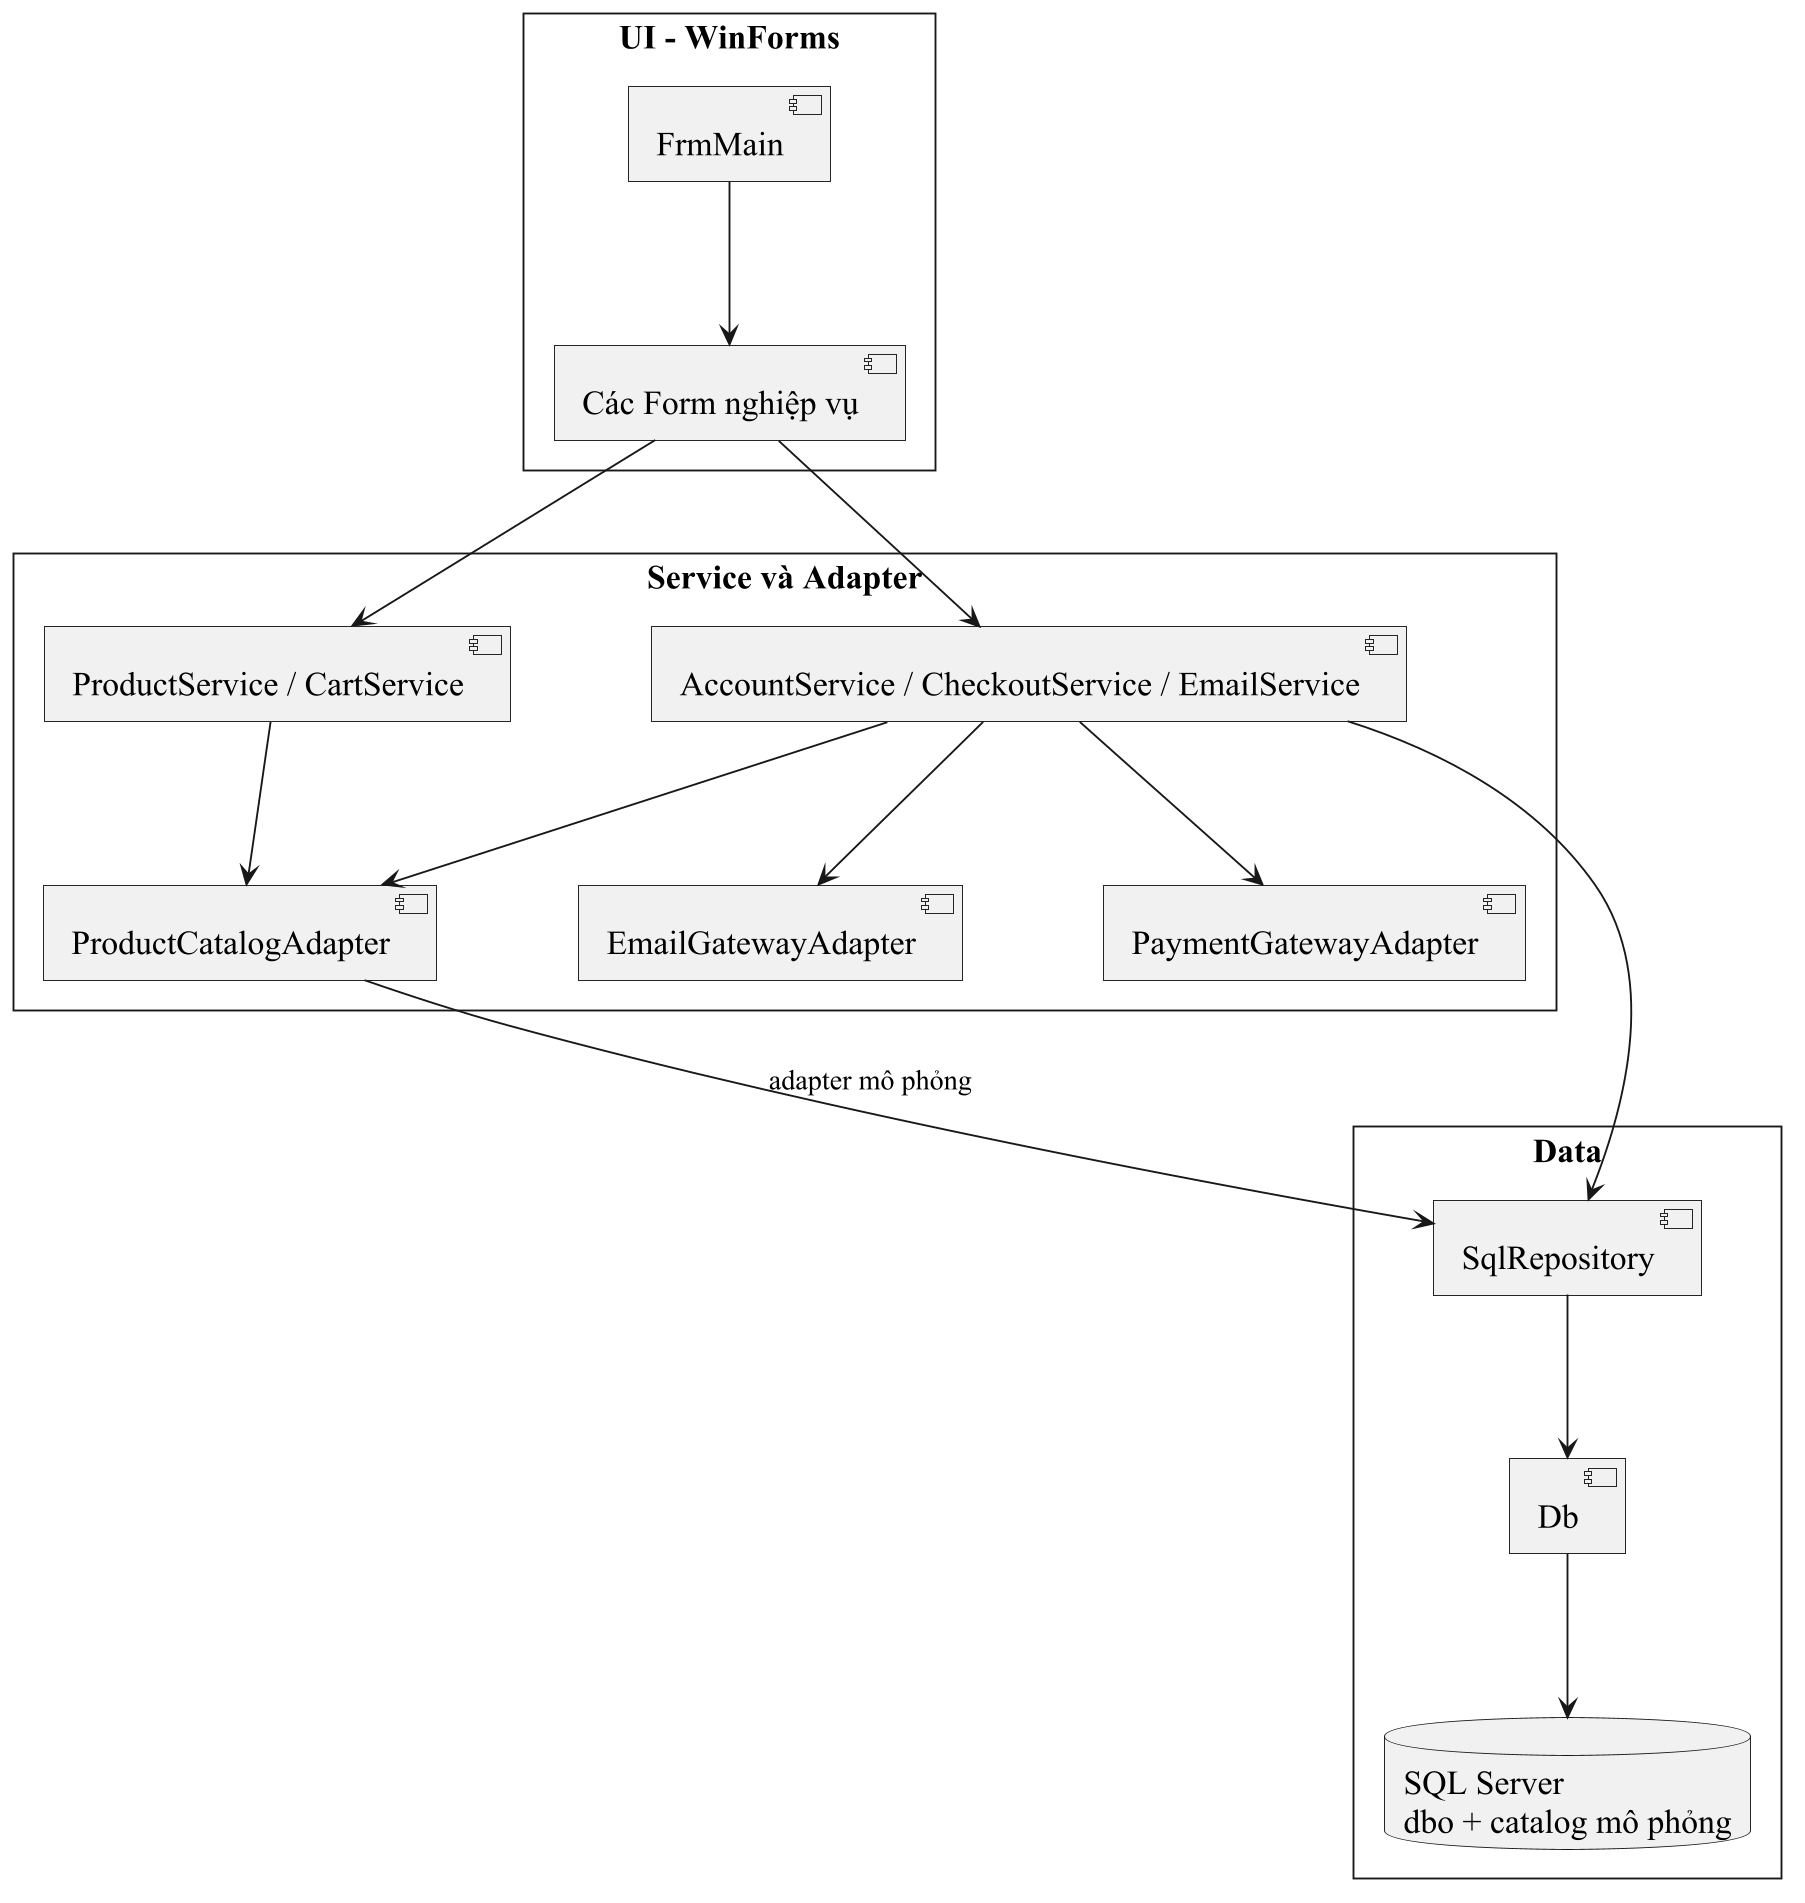

The diagram above was rendered by PlantUML. Its source (embedded in the PNG):
@startuml
skinparam backgroundColor white
skinparam monochrome true
skinparam shadowing false
skinparam defaultFontName Times New Roman
skinparam defaultFontSize 18
skinparam dpi 180
skinparam classAttributeIconSize 0
skinparam roundcorner 0
skinparam packageStyle rectangle
skinparam classBackgroundColor white
skinparam usecaseBackgroundColor white
skinparam nodesep 75
skinparam ranksep 85
skinparam ArrowFontSize 15
skinparam sequenceMessageAlign center
skinparam responseMessageBelowArrow true
hide circle
hide empty members

top to bottom direction
package "UI - WinForms" {
 [FrmMain] as UI
[Các Form nghiệp vụ] as F
}
package "Service và Adapter" {
 [ProductService / CartService] as S1
[AccountService / CheckoutService / EmailService] as S2
[ProductCatalogAdapter] as A1
[PaymentGatewayAdapter] as A2
[EmailGatewayAdapter] as A3
}
package "Data" {
 [SqlRepository] as R
[Db] as DB
database "SQL Server\ndbo + catalog mô phỏng" as D
}
UI --> F
F --> S1
F --> S2
S1 --> A1
S2 --> A1
S2 --> A2
S2 --> A3
S2 --> R
A1 --> R : adapter mô phỏng
R --> DB
DB --> D


@enduml